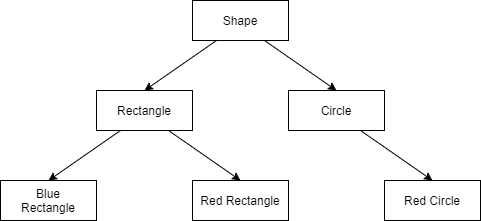

The diagram above was exported from draw.io. Its source (the exported page's mxGraphModel, read from the mxfile embedded in the PNG):
<mxGraphModel dx="1102" dy="533" grid="1" gridSize="10" guides="1" tooltips="1" connect="1" arrows="1" fold="1" page="1" pageScale="1" pageWidth="827" pageHeight="1169" math="0" shadow="0">
  <root>
    <mxCell id="0" />
    <mxCell id="1" parent="0" />
    <mxCell id="avpaxD1xVdvauA0WZxJ4-8" value="Shape" style="rounded=0;whiteSpace=wrap;html=1;" vertex="1" parent="1">
      <mxGeometry x="366" y="10" width="96" height="40" as="geometry" />
    </mxCell>
    <mxCell id="avpaxD1xVdvauA0WZxJ4-9" value="Rectangle" style="rounded=0;whiteSpace=wrap;html=1;" vertex="1" parent="1">
      <mxGeometry x="270" y="100" width="96" height="40" as="geometry" />
    </mxCell>
    <mxCell id="avpaxD1xVdvauA0WZxJ4-10" value="Circle" style="rounded=0;whiteSpace=wrap;html=1;" vertex="1" parent="1">
      <mxGeometry x="462" y="100" width="96" height="40" as="geometry" />
    </mxCell>
    <mxCell id="avpaxD1xVdvauA0WZxJ4-11" value="Blue&lt;br&gt;Rectangle" style="rounded=0;whiteSpace=wrap;html=1;" vertex="1" parent="1">
      <mxGeometry x="174" y="190" width="96" height="40" as="geometry" />
    </mxCell>
    <mxCell id="avpaxD1xVdvauA0WZxJ4-12" value="Red Rectangle" style="rounded=0;whiteSpace=wrap;html=1;" vertex="1" parent="1">
      <mxGeometry x="366" y="190" width="96" height="40" as="geometry" />
    </mxCell>
    <mxCell id="avpaxD1xVdvauA0WZxJ4-13" value="Red Circle" style="rounded=0;whiteSpace=wrap;html=1;" vertex="1" parent="1">
      <mxGeometry x="558" y="190" width="96" height="40" as="geometry" />
    </mxCell>
    <mxCell id="avpaxD1xVdvauA0WZxJ4-14" value="" style="endArrow=classic;html=1;exitX=0.25;exitY=1;exitDx=0;exitDy=0;entryX=0.5;entryY=0;entryDx=0;entryDy=0;" edge="1" parent="1" source="avpaxD1xVdvauA0WZxJ4-8" target="avpaxD1xVdvauA0WZxJ4-9">
      <mxGeometry width="50" height="50" relative="1" as="geometry">
        <mxPoint x="380" y="160" as="sourcePoint" />
        <mxPoint x="430" y="110" as="targetPoint" />
      </mxGeometry>
    </mxCell>
    <mxCell id="avpaxD1xVdvauA0WZxJ4-15" value="" style="endArrow=classic;html=1;exitX=0.25;exitY=1;exitDx=0;exitDy=0;entryX=0.5;entryY=0;entryDx=0;entryDy=0;" edge="1" parent="1" source="avpaxD1xVdvauA0WZxJ4-9" target="avpaxD1xVdvauA0WZxJ4-11">
      <mxGeometry width="50" height="50" relative="1" as="geometry">
        <mxPoint x="390" y="300" as="sourcePoint" />
        <mxPoint x="440" y="250" as="targetPoint" />
      </mxGeometry>
    </mxCell>
    <mxCell id="avpaxD1xVdvauA0WZxJ4-16" value="" style="endArrow=classic;html=1;exitX=0.75;exitY=1;exitDx=0;exitDy=0;entryX=0.5;entryY=0;entryDx=0;entryDy=0;" edge="1" parent="1" source="avpaxD1xVdvauA0WZxJ4-9" target="avpaxD1xVdvauA0WZxJ4-12">
      <mxGeometry width="50" height="50" relative="1" as="geometry">
        <mxPoint x="390" y="300" as="sourcePoint" />
        <mxPoint x="440" y="250" as="targetPoint" />
      </mxGeometry>
    </mxCell>
    <mxCell id="avpaxD1xVdvauA0WZxJ4-17" value="" style="endArrow=classic;html=1;exitX=0.75;exitY=1;exitDx=0;exitDy=0;entryX=0.5;entryY=0;entryDx=0;entryDy=0;" edge="1" parent="1" source="avpaxD1xVdvauA0WZxJ4-8" target="avpaxD1xVdvauA0WZxJ4-10">
      <mxGeometry width="50" height="50" relative="1" as="geometry">
        <mxPoint x="390" y="300" as="sourcePoint" />
        <mxPoint x="440" y="250" as="targetPoint" />
      </mxGeometry>
    </mxCell>
    <mxCell id="avpaxD1xVdvauA0WZxJ4-18" value="" style="endArrow=classic;html=1;exitX=0.75;exitY=1;exitDx=0;exitDy=0;entryX=0.5;entryY=0;entryDx=0;entryDy=0;" edge="1" parent="1" source="avpaxD1xVdvauA0WZxJ4-10" target="avpaxD1xVdvauA0WZxJ4-13">
      <mxGeometry width="50" height="50" relative="1" as="geometry">
        <mxPoint x="530" y="320" as="sourcePoint" />
        <mxPoint x="580" y="270" as="targetPoint" />
      </mxGeometry>
    </mxCell>
  </root>
</mxGraphModel>